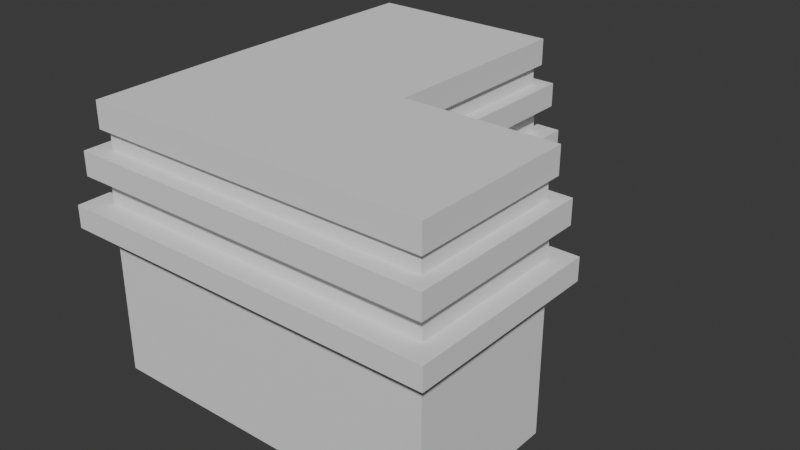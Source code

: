 # Source: puestodecontrol.blend  (saved by Blender 4.3.34; exported with 4.5.12 LTS)
import bpy
from mathutils import Matrix  # noqa: F401  (used for matrix-valued properties, if any)

bpy.ops.wm.read_factory_settings(use_empty=True)
scene = bpy.context.scene
scene.name = 'Scene'

# ---- collections
col_collection = bpy.data.collections.new('Collection'); scene.collection.children.link(col_collection)

# ---- world
world_world = bpy.data.worlds.new('World'); scene.world = world_world
world_world.use_nodes = True; world_world.node_tree.nodes.clear()
_N = world_world.node_tree.nodes; _L = world_world.node_tree.links
n0 = _N.new('ShaderNodeOutputWorld'); n0.name = 'World Output'; n0.location = (300, 300)
n1 = _N.new('ShaderNodeBackground'); n1.name = 'Background'; n1.location = (10, 300)
n1.inputs[0].default_value = (0.05088, 0.05088, 0.05088, 1.0)
_L.new(n1.outputs[0], n0.inputs[0])
n0.is_active_output = True
world_world.color = (0.05088, 0.05088, 0.05088)
world_world.sun_shadow_jitter_overblur = 0.0

# ---- meshes
me_plane_014 = bpy.data.meshes.new('Plane.014')
me_plane_014.from_pydata([(-1.0, -1.582, 0.0), (1.0, -1.582, 0.0), (-1.0, 2.395, 0.0), (1.0, 2.395, 0.0), (-1.0, 0.1119, 0.0), (1.0, 0.1119, 0.0), (2.671, -1.582, 0.0), (2.671, 0.1119, 0.0), (-1.0, 0.1119, 1.567), (-1.0, -1.582, 1.567), (1.0, -1.582, 1.567), (1.0, 0.1119, 1.567), (1.0, 2.395, 1.567), (-1.0, 2.395, 1.567), (2.671, -1.582, 1.567), (2.671, 0.1119, 1.567), (-1.0, 0.1119, 1.805), (-1.0, -1.582, 1.805), (1.0, -1.582, 1.805), (1.0, 0.1119, 1.805), (1.0, 2.395, 1.805), (-1.0, 2.395, 1.805), (2.671, -1.582, 1.805), (2.671, 0.1119, 1.805), (-1.233, 0.1119, 1.567), (-1.233, -1.815, 1.567), (1.0, -1.815, 1.567), (1.193, 0.3047, 1.567), (1.193, 2.588, 1.567), (-1.233, 2.588, 1.567), (-1.233, 0.1119, 1.805), (-1.233, -1.815, 1.805), (2.864, -1.815, 1.567), (2.864, 0.3047, 1.567), (1.0, -1.815, 1.805), (1.193, 0.3047, 1.805), (1.193, 2.588, 1.805), (-1.233, 2.588, 1.805), (2.864, -1.815, 1.805), (2.864, 0.3047, 1.805), (-1.0, 0.1119, 2.09), (-1.0, -1.582, 2.09), (1.0, -1.582, 2.09), (1.0, 0.1119, 2.09), (1.0, 2.395, 2.09), (-1.0, 2.395, 2.09), (2.671, -1.582, 2.09), (2.671, 0.1119, 2.09), (-0.965, 0.1106, 2.348), (-0.965, -1.548, 2.348), (0.9931, -1.548, 2.348), (0.9931, 0.1106, 2.348), (0.9931, 2.346, 2.348), (-0.965, 2.346, 2.348), (2.629, -1.548, 2.348), (2.629, 0.1106, 2.348), (-1.147, 0.1106, 2.094), (-1.147, -1.729, 2.094), (0.9931, -1.729, 2.094), (1.144, 0.2612, 2.094), (1.144, 2.497, 2.094), (-1.147, 2.497, 2.094), (2.779, -1.729, 2.348), (2.779, -1.729, 2.094), (2.779, 0.2612, 2.094), (2.779, 0.2612, 2.348), (-1.147, 0.1106, 2.348), (-1.147, -1.729, 2.348), (0.9931, -1.729, 2.348), (1.144, 0.2612, 2.348), (1.144, 2.497, 2.348), (-1.147, 2.497, 2.348), (-0.965, 0.1106, 2.554), (-0.965, -1.548, 2.554), (0.9931, -1.548, 2.554), (0.9931, 0.1106, 2.554), (0.9931, 2.346, 2.554), (-0.965, 2.346, 2.554), (2.629, -1.548, 2.554), (2.629, 0.1106, 2.554), (-0.965, 0.1106, 2.835), (-0.965, -1.548, 2.835), (0.9931, -1.548, 2.835), (0.9931, 0.1106, 2.835), (0.9931, 2.346, 2.835), (-0.965, 2.346, 2.835), (2.629, -1.548, 2.835), (2.629, 0.1106, 2.835), (2.686, 0.1679, 2.554), (2.686, -1.617, 2.554), (-1.022, 2.404, 2.554), (1.05, 2.404, 2.554), (1.05, 0.1679, 2.554), (0.9931, -1.617, 2.554), (-1.022, -1.617, 2.554), (-1.046, 0.1106, 2.554), (-1.046, 0.1106, 2.835), (-1.022, -1.617, 2.835), (0.9931, -1.617, 2.835), (1.05, 0.1679, 2.835), (1.05, 2.404, 2.835), (-1.022, 2.404, 2.835), (2.686, -1.617, 2.835), (2.686, 0.1679, 2.835), (-1.0, 1.249, 0.7021), (-1.0, 1.302, 0.7021), (1.0, 1.302, 0.7021), (1.0, 1.249, 0.7021), (-1.0, 1.689, 0.7021), (-1.0, 0.8621, 0.7021), (1.0, 0.8621, 0.7021), (1.0, 1.689, 0.7021), (1.0, -1.582, 0.7021), (2.671, -1.582, 0.7021), (-1.0, -1.582, 0.7021), (1.0, 2.395, 0.7021), (-1.0, 2.395, 0.7021), (-1.0, 0.1119, 0.7021), (2.671, 0.1119, 0.7021), (1.0, 0.1119, 0.7021), (1.0, 0.8621, 0.0), (1.0, 1.689, 0.0), (-1.0, 1.689, 0.0), (-1.0, 0.8621, 0.0), (1.0, 1.689, 1.567), (1.0, 0.8621, 1.567), (-1.0, 1.689, 1.567), (-1.0, 0.8621, 1.567), (1.0, 0.8621, 1.805), (1.0, 1.689, 1.805), (-1.0, 1.689, 1.805), (-1.0, 0.8621, 1.805), (1.193, 0.8621, 1.567), (1.193, 1.689, 1.567), (-1.233, 0.8621, 1.567), (-1.233, 1.689, 1.567), (1.193, 0.8621, 1.805), (1.193, 1.689, 1.805), (-1.233, 0.8621, 1.805), (-1.233, 1.689, 1.805), (1.0, 0.8621, 2.09), (1.0, 1.689, 2.09), (-1.0, 1.689, 2.09), (-1.0, 0.8621, 2.09), (0.9931, 1.689, 2.348), (0.9931, 0.8621, 2.348), (-0.965, 1.689, 2.348), (-0.965, 0.8621, 2.348), (1.144, 1.689, 2.094), (1.144, 0.8621, 2.094), (-1.147, 0.8621, 2.094), (-1.147, 1.689, 2.094), (1.144, 0.8621, 2.348), (1.144, 1.689, 2.348), (-1.147, 0.8621, 2.348), (-1.147, 1.689, 2.348), (0.9931, 0.8621, 2.554), (0.9931, 1.689, 2.554), (-0.965, 1.689, 2.554), (-0.965, 0.8621, 2.554), (0.9931, 1.689, 2.835), (0.9931, 0.8621, 2.835), (-0.965, 0.8621, 2.835), (-0.965, 1.689, 2.835), (-1.041, 0.8621, 2.554), (-1.032, 1.689, 2.554), (1.05, 1.689, 2.554), (1.05, 0.8621, 2.554), (-1.041, 0.8621, 2.835), (-1.032, 1.689, 2.835), (1.05, 0.8621, 2.835), (1.05, 1.689, 2.835), (-1.0, 1.249, 0.0), (-1.0, 1.302, 0.0), (1.0, 1.302, 1.567), (1.0, 1.249, 1.567), (1.0, 1.249, 0.0), (1.0, 1.302, 0.0), (-1.233, 1.249, 1.805), (-1.233, 1.302, 1.805), (1.193, 1.249, 1.567), (1.193, 1.302, 1.567), (-1.233, 1.302, 1.567), (-1.233, 1.249, 1.567), (-1.0, 1.249, 1.567), (-1.0, 1.302, 1.567), (1.193, 1.302, 1.805), (1.193, 1.249, 1.805), (-1.0, 1.302, 1.805), (-1.0, 1.249, 1.805), (1.0, 1.249, 1.805), (1.0, 1.302, 1.805), (-1.147, 1.249, 2.348), (-1.147, 1.302, 2.348), (1.144, 1.249, 2.094), (1.144, 1.302, 2.094), (1.0, 1.302, 2.09), (1.0, 1.249, 2.09), (1.144, 1.302, 2.348), (1.144, 1.249, 2.348), (0.9931, 1.302, 2.348), (0.9931, 1.249, 2.348), (-1.147, 1.249, 2.094), (-1.147, 1.302, 2.094), (-1.0, 1.302, 2.09), (-1.0, 1.249, 2.09), (-0.965, 1.249, 2.348), (-0.965, 1.302, 2.348), (-0.965, 1.249, 2.835), (-0.965, 1.302, 2.835), (-1.037, 1.249, 2.835), (-1.036, 1.302, 2.835), (-1.036, 1.302, 2.554), (-1.037, 1.249, 2.554), (-0.965, 1.302, 2.554), (-0.965, 1.249, 2.554), (1.05, 1.302, 2.554), (1.05, 1.249, 2.554), (0.9931, 1.249, 2.554), (0.9931, 1.302, 2.554), (1.05, 1.302, 2.835), (1.05, 1.249, 2.835), (0.9931, 1.249, 2.835), (0.9931, 1.302, 2.835), (-1.0, 0.1119, -0.02974), (-1.0, -1.582, -0.02974), (1.0, -1.582, -0.02974), (1.0, 2.395, -0.02974), (-1.0, 2.395, -0.02974), (1.0, 0.1119, -0.02974), (2.671, -1.582, -0.02974), (2.671, 0.1119, -0.02974), (-1.0, 1.689, -0.02974), (1.0, 1.689, -0.02974), (1.0, 0.8621, -0.02974), (-1.0, 0.8621, -0.02974), (1.0, 1.249, -0.02974), (1.0, 1.302, -0.02974), (-1.0, 1.249, -0.02974), (-1.0, 1.302, -0.02974), (0.8442, 1.689, 0.7021), (0.8442, 1.302, 0.7021), (0.8442, 1.689, 0.0), (0.8442, 1.249, 0.7021), (0.8442, 0.8621, 0.7021), (0.8442, 1.302, 0.0), (0.8442, 0.8621, 0.0), (0.8442, 1.249, 0.0)], [], [(109, 117, 8, 127), (122, 2, 228, 232), (0, 4, 224, 225), (11, 125, 132, 27), (10, 14, 32, 26), (9, 10, 26, 25), (118, 119, 11, 15), (116, 108, 126, 13), (123, 172, 238, 235), (117, 114, 9, 8), (112, 113, 14, 10), (113, 118, 15, 14), (115, 116, 13, 12), (114, 112, 10, 9), (22, 23, 47, 46), (18, 22, 46, 42), (16, 17, 41, 40), (15, 11, 27, 33), (8, 9, 25, 24), (21, 130, 142, 45), (14, 15, 33, 32), (21, 20, 36, 37), (32, 33, 39, 38), (26, 32, 38, 34), (24, 25, 31, 30), (28, 29, 37, 36), (25, 26, 34, 31), (33, 27, 35, 39), (29, 135, 139, 37), (27, 132, 136, 35), (23, 22, 38, 39), (12, 13, 29, 28), (17, 16, 30, 31), (19, 23, 39, 35), (13, 126, 135, 29), (18, 17, 31, 34), (22, 18, 34, 38), (19, 128, 140, 43), (49, 48, 66, 67), (41, 42, 58, 57), (55, 54, 62, 65), (20, 21, 45, 44), (17, 18, 42, 41), (23, 19, 43, 47), (130, 21, 37, 139), (128, 19, 35, 136), (50, 54, 78, 74), (48, 49, 73, 72), (145, 51, 69, 152), (47, 43, 59, 64), (40, 41, 57, 56), (46, 47, 64, 63), (53, 146, 158, 77), (53, 52, 70, 71), (57, 58, 68, 67), (60, 61, 71, 70), (63, 64, 65, 62), (64, 59, 69, 65), (61, 151, 155, 71), (59, 149, 152, 69), (56, 57, 67, 66), (58, 63, 62, 68), (42, 46, 63, 58), (51, 55, 65, 69), (43, 140, 149, 59), (50, 49, 67, 68), (54, 50, 68, 62), (44, 45, 61, 60), (48, 147, 154, 66), (45, 142, 151, 61), (91, 90, 101, 100), (73, 74, 93, 94), (87, 86, 102, 103), (54, 55, 79, 78), (52, 53, 77, 76), (49, 50, 74, 73), (55, 51, 75, 79), (146, 53, 71, 155), (161, 83, 99, 170), (81, 82, 83, 80), (83, 82, 86, 87), (79, 75, 92, 88), (72, 73, 94, 95), (78, 79, 88, 89), (164, 95, 96, 168), (85, 84, 100, 101), (81, 80, 96, 97), (95, 94, 97, 96), (92, 167, 170, 99), (90, 165, 169, 101), (88, 92, 99, 103), (94, 93, 98, 97), (93, 89, 102, 98), (89, 88, 103, 102), (77, 158, 165, 90), (74, 78, 89, 93), (83, 87, 103, 99), (75, 156, 167, 92), (82, 81, 97, 98), (86, 82, 98, 102), (76, 77, 90, 91), (80, 162, 168, 96), (80, 83, 161, 162), (159, 72, 95, 164), (84, 160, 171, 100), (166, 91, 100, 171), (109, 127, 184, 104), (163, 85, 101, 169), (163, 160, 84, 85), (148, 60, 70, 153), (52, 144, 153, 70), (51, 145, 156, 75), (143, 40, 56, 150), (150, 56, 66, 154), (157, 76, 91, 166), (147, 48, 72, 159), (144, 52, 76, 157), (16, 131, 138, 30), (133, 28, 36, 137), (129, 20, 44, 141), (20, 129, 137, 36), (134, 24, 30, 138), (141, 44, 60, 148), (131, 16, 40, 143), (6, 1, 226, 230), (124, 12, 28, 133), (127, 8, 24, 134), (119, 110, 125, 11), (185, 105, 104, 184), (161, 170, 221, 222), (157, 166, 216, 219), (159, 164, 213, 215), (218, 217, 167, 156), (160, 163, 209, 223), (164, 168, 210, 213), (147, 159, 215, 206), (207, 214, 158, 146), (144, 157, 219, 200), (194, 199, 152, 149), (145, 152, 199, 201), (148, 153, 198, 195), (146, 155, 193, 207), (143, 150, 202, 205), (150, 154, 192, 202), (129, 141, 196, 191), (131, 143, 205, 189), (128, 136, 187, 190), (127, 134, 183, 184), (189, 178, 138, 131), (133, 137, 186, 181), (134, 138, 178, 183), (5, 7, 231, 229), (107, 175, 125, 110), (105, 185, 126, 108), (111, 115, 12, 124), (175, 180, 132, 125), (111, 124, 174, 106), (124, 133, 181, 174), (182, 179, 139, 135), (130, 139, 179, 188), (180, 187, 136, 132), (185, 182, 135, 126), (191, 186, 137, 129), (188, 204, 142, 130), (190, 197, 140, 128), (201, 218, 156, 145), (203, 193, 155, 151), (206, 192, 154, 147), (141, 148, 195, 196), (197, 194, 149, 140), (200, 198, 153, 144), (204, 203, 151, 142), (163, 169, 211, 209), (222, 208, 162, 161), (208, 210, 168, 162), (217, 221, 170, 167), (212, 211, 169, 165), (214, 212, 165, 158), (166, 171, 220, 216), (223, 220, 171, 160), (217, 218, 219, 216), (211, 212, 213, 210), (210, 208, 209, 211), (203, 204, 205, 202), (199, 194, 195, 198), (197, 190, 191, 196), (187, 180, 181, 186), (107, 176, 177, 106), (120, 5, 229, 234), (212, 214, 215, 213), (221, 217, 216, 220), (208, 222, 223, 209), (198, 200, 201, 199), (193, 203, 202, 192), (204, 188, 189, 205), (179, 182, 183, 178), (105, 173, 172, 104), (186, 191, 190, 187), (194, 197, 196, 195), (192, 206, 207, 193), (214, 207, 206, 215), (178, 189, 188, 179), (180, 175, 174, 181), (182, 185, 184, 183), (218, 201, 200, 219), (220, 223, 222, 221), (172, 173, 239, 238), (175, 107, 106, 174), (107, 110, 244, 243), (121, 3, 115, 111), (173, 105, 108, 122), (176, 107, 243, 247), (5, 120, 110, 119), (123, 109, 104, 172), (0, 1, 112, 114), (3, 2, 116, 115), (6, 7, 118, 113), (1, 6, 113, 112), (4, 0, 114, 117), (2, 122, 108, 116), (7, 5, 119, 118), (123, 4, 117, 109), (225, 224, 229, 226), (229, 231, 230, 226), (224, 235, 234, 229), (232, 228, 227, 233), (232, 233, 237, 239), (236, 238, 239, 237), (238, 236, 234, 235), (176, 120, 234, 236), (1, 0, 225, 226), (173, 122, 232, 239), (2, 3, 227, 228), (177, 176, 236, 237), (3, 121, 233, 227), (121, 177, 237, 233), (4, 123, 235, 224), (7, 6, 230, 231), (106, 177, 245, 241), (120, 176, 247, 246), (111, 106, 241, 240), (110, 120, 246, 244), (177, 121, 242, 245), (121, 111, 240, 242)])
_uv = me_plane_014.uv_layers.new(name='UVMap')
_uv.uv.foreach_set('vector', [0.2491, 0.1835, 0.199, 0.2089, 0.1535, 0.1402, 0.227, 0.1039, 0.3108, 0.2137, 0.3416, 0.2136, 0.3412, 0.2147, 0.311, 0.2151, 0.1604, 0.3066, 0.2256, 0.2508, 0.2267, 0.2524, 0.1619, 0.3072, 0.4027, 0.4546, 0.4569, 0.4051, 0.4733, 0.4151, 0.4202, 0.4741, 0.0683, 0.4416, 0.1579, 0.532, 0.1479, 0.5468, 0.05145, 0.4489, 0.06374, 0.2735, 0.0683, 0.4416, 0.05145, 0.4489, 0.04389, 0.2679, 0.257, 0.4946, 0.3435, 0.4166, 0.4027, 0.4546, 0.2706, 0.5485, 0.3529, 0.1812, 0.3086, 0.1732, 0.3146, 0.1009, 0.3801, 0.1282, 0.2663, 0.2302, 0.2882, 0.2209, 0.2889, 0.2226, 0.2671, 0.2318, 0.199, 0.2089, 0.1241, 0.2939, 0.06374, 0.2735, 0.1535, 0.1402, 0.1294, 0.415, 0.181, 0.4887, 0.1579, 0.532, 0.0683, 0.4416, 0.181, 0.4887, 0.257, 0.4946, 0.2706, 0.5485, 0.1579, 0.532, 0.4126, 0.2617, 0.3529, 0.1812, 0.3801, 0.1282, 0.4769, 0.255, 0.1241, 0.2939, 0.1294, 0.415, 0.0683, 0.4416, 0.06374, 0.2735, 0.9649, 0.0932, 0.9366, 0.01907, 0.9453, 0.0002212, 0.9844, 0.09246, 0.9237, 0.1735, 0.9649, 0.0932, 0.9844, 0.09246, 0.9396, 0.184, 0.7411, 0.2362, 0.8482, 0.2579, 0.8549, 0.277, 0.734, 0.2608, 0.2706, 0.5485, 0.4027, 0.4546, 0.4202, 0.4741, 0.2733, 0.5595, 0.1535, 0.1402, 0.06374, 0.2735, 0.04389, 0.2679, 0.1386, 0.122, 0.5812, 0.1475, 0.6181, 0.1818, 0.6039, 0.2016, 0.5587, 0.1565, 0.1579, 0.532, 0.2706, 0.5485, 0.2733, 0.5595, 0.1479, 0.5468, 0.4246, 0.08035, 0.5242, 0.2331, 0.5077, 0.2416, 0.4037, 0.0941, 0.1479, 0.5468, 0.2733, 0.5595, 0.2765, 0.5774, 0.1413, 0.5643, 0.05145, 0.4489, 0.1479, 0.5468, 0.1413, 0.5643, 0.02328, 0.4613, 0.1386, 0.122, 0.04389, 0.2679, 0.02564, 0.2637, 0.1154, 0.09697, 0.4903, 0.2507, 0.3908, 0.1099, 0.4037, 0.0941, 0.5077, 0.2416, 0.04389, 0.2679, 0.05145, 0.4489, 0.02328, 0.4613, 0.02564, 0.2637, 0.2733, 0.5595, 0.4202, 0.4741, 0.4503, 0.5078, 0.2765, 0.5774, 0.3908, 0.1099, 0.3199, 0.07661, 0.3307, 0.04449, 0.4037, 0.0941, 0.4202, 0.4741, 0.4733, 0.4151, 0.4972, 0.4281, 0.4503, 0.5078, 0.2776, 0.5924, 0.1377, 0.5863, 0.1413, 0.5643, 0.2765, 0.5774, 0.4769, 0.255, 0.3801, 0.1282, 0.3908, 0.1099, 0.4903, 0.2507, 0.0002211, 0.257, 0.09419, 0.07461, 0.1154, 0.09697, 0.02564, 0.2637, 0.474, 0.5327, 0.2776, 0.5924, 0.2765, 0.5774, 0.4503, 0.5078, 0.3801, 0.1282, 0.3146, 0.1009, 0.3199, 0.07661, 0.3908, 0.1099, 0.0002211, 0.4721, 0.0002211, 0.257, 0.02564, 0.2637, 0.02328, 0.4613, 0.1377, 0.5863, 0.0002211, 0.4721, 0.02328, 0.4613, 0.1413, 0.5643, 0.8255, 0.03254, 0.7496, 0.05269, 0.7524, 0.02151, 0.822, 0.01107, 0.2424, 0.8983, 0.2649, 0.7819, 0.2803, 0.7829, 0.2516, 0.9045, 0.2725, 0.918, 0.1618, 0.9998, 0.1594, 0.9901, 0.2633, 0.9116, 0.02982, 0.9261, 0.0661, 0.9675, 0.06411, 0.9752, 0.02389, 0.9273, 0.6144, 0.03277, 0.5812, 0.1475, 0.5587, 0.1565, 0.5947, 0.01002, 0.8482, 0.2579, 0.9237, 0.1735, 0.9396, 0.184, 0.8549, 0.277, 0.9366, 0.01907, 0.8255, 0.03254, 0.822, 0.01107, 0.9453, 0.0002212, 0.3427, 0.01167, 0.4246, 0.08035, 0.4037, 0.0941, 0.3307, 0.04449, 0.518, 0.4389, 0.474, 0.5327, 0.4503, 0.5078, 0.4972, 0.4281, 0.9122, 0.4421, 0.9532, 0.3646, 0.9671, 0.3644, 0.9232, 0.4497, 0.7339, 0.502, 0.8373, 0.5236, 0.8418, 0.5372, 0.7289, 0.5193, 0.08322, 0.7157, 0.07933, 0.7924, 0.05976, 0.7884, 0.06995, 0.7126, 0.007946, 0.936, 0.0002211, 0.7719, 0.01932, 0.7754, 0.01247, 0.9313, 0.3197, 0.7875, 0.2725, 0.918, 0.2633, 0.9116, 0.3064, 0.786, 0.0558, 0.9892, 0.007946, 0.936, 0.01247, 0.9313, 0.0599, 0.9863, 0.5755, 0.4147, 0.6107, 0.4477, 0.6004, 0.462, 0.5587, 0.4209, 0.2142, 0.6206, 0.1296, 0.6205, 0.1266, 0.6141, 0.2188, 0.6123, 0.2633, 0.9116, 0.1594, 0.9901, 0.1527, 0.9688, 0.2516, 0.9045, 0.123, 0.6026, 0.2213, 0.5999, 0.2188, 0.6123, 0.1266, 0.6141, 0.0599, 0.9863, 0.01247, 0.9313, 0.02389, 0.9273, 0.06411, 0.9752, 0.01247, 0.9313, 0.01932, 0.7754, 0.05976, 0.7884, 0.02389, 0.9273, 0.2213, 0.5999, 0.2709, 0.6256, 0.2516, 0.6425, 0.2188, 0.6123, 0.01932, 0.7754, 0.04712, 0.7058, 0.06995, 0.7126, 0.05976, 0.7884, 0.3064, 0.786, 0.2633, 0.9116, 0.2516, 0.9045, 0.2803, 0.7829, 0.1594, 0.9901, 0.0599, 0.9863, 0.06411, 0.9752, 0.1527, 0.9688, 0.1618, 0.9998, 0.0558, 0.9892, 0.0599, 0.9863, 0.1594, 0.9901, 0.07933, 0.7924, 0.02982, 0.9261, 0.02389, 0.9273, 0.05976, 0.7884, 0.0002211, 0.7719, 0.03476, 0.7014, 0.04712, 0.7058, 0.01932, 0.7754, 0.149, 0.9579, 0.2424, 0.8983, 0.2516, 0.9045, 0.1527, 0.9688, 0.0661, 0.9675, 0.149, 0.9579, 0.1527, 0.9688, 0.06411, 0.9752, 0.1242, 0.5971, 0.2195, 0.5928, 0.2213, 0.5999, 0.123, 0.6026, 0.2649, 0.7819, 0.2602, 0.7157, 0.2772, 0.7131, 0.2803, 0.7829, 0.2195, 0.5928, 0.2806, 0.615, 0.2709, 0.6256, 0.2213, 0.5999, 0.4245, 0.5963, 0.5227, 0.597, 0.5192, 0.6117, 0.4288, 0.61, 0.556, 0.9062, 0.46, 0.9792, 0.4586, 0.9751, 0.5516, 0.9045, 0.337, 0.9197, 0.3718, 0.9603, 0.3711, 0.9633, 0.3347, 0.9201, 0.9532, 0.3646, 0.9264, 0.2909, 0.9329, 0.2775, 0.9671, 0.3644, 0.6104, 0.2996, 0.5755, 0.4147, 0.5587, 0.4209, 0.5966, 0.279, 0.8373, 0.5236, 0.9122, 0.4421, 0.9232, 0.4497, 0.8418, 0.5372, 0.9264, 0.2909, 0.8176, 0.3028, 0.8151, 0.2876, 0.9329, 0.2775, 0.2403, 0.6502, 0.2142, 0.6206, 0.2188, 0.6123, 0.2516, 0.6425, 0.3807, 0.7122, 0.375, 0.7922, 0.3692, 0.7912, 0.3756, 0.7113, 0.8694, 0.8793, 0.7254, 0.8793, 0.7254, 0.7573, 0.8694, 0.7573, 0.7254, 0.7573, 0.7254, 0.8793, 0.605, 0.8793, 0.605, 0.7573, 0.3201, 0.9258, 0.3201, 0.7781, 0.3262, 0.7793, 0.3227, 0.9248, 0.6046, 0.7854, 0.556, 0.9062, 0.5516, 0.9045, 0.5975, 0.7844, 0.3645, 0.9785, 0.3201, 0.9258, 0.3227, 0.9248, 0.3667, 0.9757, 0.5959, 0.7097, 0.5975, 0.7844, 0.5682, 0.7799, 0.5677, 0.7126, 0.5178, 0.6145, 0.4303, 0.6134, 0.4288, 0.61, 0.5192, 0.6117, 0.5366, 0.8943, 0.5618, 0.7792, 0.5682, 0.7799, 0.5395, 0.897, 0.5975, 0.7844, 0.5516, 0.9045, 0.5395, 0.897, 0.5682, 0.7799, 0.3262, 0.7793, 0.3516, 0.7055, 0.3756, 0.7113, 0.3692, 0.7912, 0.5227, 0.597, 0.5712, 0.6246, 0.5469, 0.6434, 0.5192, 0.6117, 0.3227, 0.9248, 0.3262, 0.7793, 0.3692, 0.7912, 0.3347, 0.9201, 0.5516, 0.9045, 0.4586, 0.9751, 0.4512, 0.9525, 0.5395, 0.897, 0.4586, 0.9751, 0.3667, 0.9757, 0.3711, 0.9633, 0.4512, 0.9525, 0.3667, 0.9757, 0.3227, 0.9248, 0.3347, 0.9201, 0.3711, 0.9633, 0.5239, 0.5928, 0.5763, 0.6202, 0.5712, 0.6246, 0.5227, 0.597, 0.46, 0.9792, 0.3645, 0.9785, 0.3667, 0.9757, 0.4586, 0.9751, 0.375, 0.7922, 0.337, 0.9197, 0.3347, 0.9201, 0.3692, 0.7912, 0.3201, 0.7781, 0.3465, 0.7042, 0.3516, 0.7055, 0.3262, 0.7793, 0.4499, 0.949, 0.5366, 0.8943, 0.5395, 0.897, 0.4512, 0.9525, 0.3718, 0.9603, 0.4499, 0.949, 0.4512, 0.9525, 0.3711, 0.9633, 0.4236, 0.5929, 0.5239, 0.5928, 0.5227, 0.597, 0.4245, 0.5963, 0.5618, 0.7792, 0.5607, 0.7133, 0.5677, 0.7126, 0.5682, 0.7799, 0.8694, 0.7573, 0.7254, 0.7573, 0.7254, 0.702, 0.8694, 0.702, 0.6038, 0.7089, 0.6046, 0.7854, 0.5975, 0.7844, 0.5959, 0.7097, 0.4303, 0.6134, 0.4039, 0.6455, 0.4004, 0.6433, 0.4288, 0.61, 0.3776, 0.6245, 0.4245, 0.5963, 0.4288, 0.61, 0.4004, 0.6433, 0.2491, 0.1835, 0.227, 0.1039, 0.2687, 0.09704, 0.2771, 0.1757, 0.5427, 0.6458, 0.5178, 0.6145, 0.5192, 0.6117, 0.5469, 0.6434, 0.8694, 0.6412, 0.7254, 0.6412, 0.7254, 0.5928, 0.8694, 0.5928, 0.07783, 0.6302, 0.123, 0.6026, 0.1266, 0.6141, 0.09663, 0.6454, 0.1296, 0.6205, 0.1057, 0.6513, 0.09663, 0.6454, 0.1266, 0.6141, 0.8176, 0.3028, 0.7432, 0.3217, 0.7451, 0.2998, 0.8151, 0.2876, 0.3197, 0.7067, 0.3197, 0.7875, 0.3064, 0.786, 0.3035, 0.7088, 0.3035, 0.7088, 0.3064, 0.786, 0.2803, 0.7829, 0.2772, 0.7131, 0.3733, 0.6209, 0.4236, 0.5929, 0.4245, 0.5963, 0.3776, 0.6245, 0.6738, 0.4786, 0.7339, 0.502, 0.7289, 0.5193, 0.6668, 0.4953, 0.6709, 0.2978, 0.6104, 0.2996, 0.5966, 0.279, 0.6731, 0.2775, 0.09419, 0.07461, 0.1979, 0.00999, 0.2094, 0.04638, 0.1154, 0.09697, 0.4991, 0.3267, 0.4903, 0.2507, 0.5077, 0.2416, 0.5316, 0.3262, 0.6745, 0.03236, 0.6144, 0.03277, 0.5947, 0.01002, 0.675, 0.0002211, 0.5242, 0.2331, 0.5582, 0.3259, 0.5316, 0.3262, 0.5077, 0.2416, 0.219, 0.07778, 0.1386, 0.122, 0.1154, 0.09697, 0.2094, 0.04638, 0.06851, 0.6212, 0.1242, 0.5971, 0.123, 0.6026, 0.07783, 0.6302, 0.681, 0.2119, 0.7411, 0.2362, 0.734, 0.2608, 0.671, 0.2354, 0.1954, 0.4644, 0.1693, 0.403, 0.1708, 0.4026, 0.1962, 0.4633, 0.4807, 0.3254, 0.4769, 0.255, 0.4903, 0.2507, 0.4991, 0.3267, 0.227, 0.1039, 0.1535, 0.1402, 0.1386, 0.122, 0.219, 0.07778, 0.3435, 0.4166, 0.3753, 0.3687, 0.4569, 0.4051, 0.4027, 0.4546, 0.2741, 0.09668, 0.2811, 0.1751, 0.2771, 0.1757, 0.2687, 0.09704, 0.3807, 0.7122, 0.3756, 0.7113, 0.385, 0.6772, 0.3901, 0.6786, 0.3733, 0.6209, 0.3776, 0.6245, 0.3607, 0.6627, 0.355, 0.6607, 0.6038, 0.7089, 0.5959, 0.7097, 0.5893, 0.6688, 0.5971, 0.6667, 0.3533, 0.6663, 0.359, 0.6679, 0.3516, 0.7055, 0.3465, 0.7042, 0.7254, 0.6412, 0.8694, 0.6412, 0.8694, 0.6697, 0.7254, 0.6697, 0.5959, 0.7097, 0.5677, 0.7126, 0.5615, 0.6773, 0.5893, 0.6688, 0.6738, 0.4786, 0.6668, 0.4953, 0.6353, 0.4812, 0.6432, 0.4649, 0.639, 0.463, 0.631, 0.4791, 0.6004, 0.462, 0.6107, 0.4477, 0.6709, 0.2978, 0.6731, 0.2775, 0.7091, 0.2885, 0.7037, 0.3057, 0.05822, 0.6694, 0.08042, 0.6787, 0.06995, 0.7126, 0.04712, 0.7058, 0.08322, 0.7157, 0.06995, 0.7126, 0.08042, 0.6787, 0.09321, 0.6829, 0.07783, 0.6302, 0.09663, 0.6454, 0.08216, 0.6742, 0.06023, 0.6645, 0.2403, 0.6502, 0.2516, 0.6425, 0.267, 0.6722, 0.2517, 0.6774, 0.3197, 0.7067, 0.3035, 0.7088, 0.2939, 0.6674, 0.3098, 0.6611, 0.3035, 0.7088, 0.2772, 0.7131, 0.2688, 0.6771, 0.2939, 0.6674, 0.6745, 0.03236, 0.675, 0.0002211, 0.7152, 0.01146, 0.7091, 0.03789, 0.681, 0.2119, 0.671, 0.2354, 0.6392, 0.2211, 0.6501, 0.1987, 0.518, 0.4389, 0.4972, 0.4281, 0.5184, 0.3836, 0.543, 0.3922, 0.227, 0.1039, 0.219, 0.07778, 0.2672, 0.06971, 0.2687, 0.09704, 0.2663, 0.0002211, 0.2665, 0.03699, 0.2094, 0.04638, 0.1979, 0.00999, 0.4991, 0.3267, 0.5316, 0.3262, 0.5206, 0.377, 0.4926, 0.3689, 0.219, 0.07778, 0.2094, 0.04638, 0.2665, 0.03699, 0.2672, 0.06971, 0.3013, 0.3828, 0.2429, 0.4653, 0.2423, 0.4644, 0.2997, 0.3816, 0.393, 0.3392, 0.4716, 0.3681, 0.4569, 0.4051, 0.3753, 0.3687, 0.2811, 0.1751, 0.2741, 0.09668, 0.3146, 0.1009, 0.3086, 0.1732, 0.4068, 0.3065, 0.4126, 0.2617, 0.4769, 0.255, 0.4807, 0.3254, 0.4716, 0.3681, 0.4909, 0.3746, 0.4733, 0.4151, 0.4569, 0.4051, 0.4068, 0.3065, 0.4807, 0.3254, 0.4731, 0.3635, 0.3944, 0.3361, 0.4807, 0.3254, 0.4991, 0.3267, 0.4926, 0.3689, 0.4731, 0.3635, 0.2739, 0.06964, 0.2743, 0.03698, 0.3307, 0.04449, 0.3199, 0.07661, 0.3427, 0.01167, 0.3307, 0.04449, 0.2743, 0.03698, 0.2752, 0.0003508, 0.4909, 0.3746, 0.5184, 0.3836, 0.4972, 0.4281, 0.4733, 0.4151, 0.2741, 0.09668, 0.2739, 0.06964, 0.3199, 0.07661, 0.3146, 0.1009, 0.5456, 0.3851, 0.5206, 0.377, 0.5316, 0.3262, 0.5582, 0.3259, 0.646, 0.1968, 0.6349, 0.219, 0.6039, 0.2016, 0.6181, 0.1818, 0.7139, 0.03875, 0.7201, 0.01273, 0.7524, 0.02151, 0.7496, 0.05269, 0.7081, 0.3073, 0.7136, 0.2901, 0.7451, 0.2998, 0.7432, 0.3217, 0.2917, 0.6619, 0.267, 0.6722, 0.2516, 0.6425, 0.2709, 0.6256, 0.2525, 0.6818, 0.2688, 0.6771, 0.2772, 0.7131, 0.2602, 0.7157, 0.06851, 0.6212, 0.07783, 0.6302, 0.06023, 0.6645, 0.04674, 0.6586, 0.04466, 0.6639, 0.05822, 0.6694, 0.04712, 0.7058, 0.03476, 0.7014, 0.09411, 0.6786, 0.08216, 0.6742, 0.09663, 0.6454, 0.1057, 0.6513, 0.3073, 0.655, 0.2917, 0.6619, 0.2709, 0.6256, 0.2806, 0.615, 0.5427, 0.6458, 0.5469, 0.6434, 0.5601, 0.6724, 0.5542, 0.6741, 0.7254, 0.6736, 0.8694, 0.6736, 0.8694, 0.702, 0.7254, 0.702, 0.555, 0.6787, 0.5615, 0.6773, 0.5677, 0.7126, 0.5607, 0.7133, 0.359, 0.6679, 0.385, 0.6772, 0.3756, 0.7113, 0.3516, 0.7055, 0.5877, 0.6634, 0.5601, 0.6724, 0.5469, 0.6434, 0.5712, 0.6246, 0.5952, 0.6607, 0.5877, 0.6634, 0.5712, 0.6246, 0.5763, 0.6202, 0.3776, 0.6245, 0.4004, 0.6433, 0.3866, 0.6725, 0.3607, 0.6627, 0.3911, 0.6741, 0.3866, 0.6725, 0.4004, 0.6433, 0.4039, 0.6455, 0.359, 0.6679, 0.3533, 0.6663, 0.355, 0.6607, 0.3607, 0.6627, 0.5601, 0.6724, 0.5877, 0.6634, 0.5893, 0.6688, 0.5615, 0.6773, 0.5615, 0.6773, 0.555, 0.6787, 0.5542, 0.6741, 0.5601, 0.6724, 0.2917, 0.6619, 0.3073, 0.655, 0.3098, 0.6611, 0.2939, 0.6674, 0.08042, 0.6787, 0.05822, 0.6694, 0.06023, 0.6645, 0.08216, 0.6742, 0.7201, 0.01273, 0.7139, 0.03875, 0.7091, 0.03789, 0.7152, 0.01146, 0.5184, 0.3836, 0.4909, 0.3746, 0.4926, 0.3689, 0.5206, 0.377, 0.393, 0.3392, 0.3552, 0.3179, 0.3571, 0.3155, 0.3944, 0.3361, 0.3375, 0.3406, 0.3013, 0.3828, 0.2997, 0.3816, 0.3358, 0.3391, 0.5877, 0.6634, 0.5952, 0.6607, 0.5971, 0.6667, 0.5893, 0.6688, 0.385, 0.6772, 0.359, 0.6679, 0.3607, 0.6627, 0.3866, 0.6725, 0.8694, 0.6736, 0.7254, 0.6736, 0.7254, 0.6697, 0.8694, 0.6697, 0.08216, 0.6742, 0.09411, 0.6786, 0.09321, 0.6829, 0.08042, 0.6787, 0.267, 0.6722, 0.2917, 0.6619, 0.2939, 0.6674, 0.2688, 0.6771, 0.6349, 0.219, 0.646, 0.1968, 0.6501, 0.1987, 0.6392, 0.2211, 0.2743, 0.03698, 0.2739, 0.06964, 0.2672, 0.06971, 0.2665, 0.03699, 0.2811, 0.1751, 0.2912, 0.2198, 0.2882, 0.2209, 0.2771, 0.1757, 0.5206, 0.377, 0.5456, 0.3851, 0.543, 0.3922, 0.5184, 0.3836, 0.05822, 0.6694, 0.04466, 0.6639, 0.04674, 0.6586, 0.06023, 0.6645, 0.2688, 0.6771, 0.2525, 0.6818, 0.2517, 0.6774, 0.267, 0.6722, 0.631, 0.4791, 0.639, 0.463, 0.6432, 0.4649, 0.6353, 0.4812, 0.2665, 0.03699, 0.2663, 0.0002211, 0.2752, 0.0003508, 0.2743, 0.03698, 0.4909, 0.3746, 0.4716, 0.3681, 0.4731, 0.3635, 0.4926, 0.3689, 0.2739, 0.06964, 0.2741, 0.09668, 0.2687, 0.09704, 0.2672, 0.06971, 0.7136, 0.2901, 0.7081, 0.3073, 0.7037, 0.3057, 0.7091, 0.2885, 0.3866, 0.6725, 0.3911, 0.6741, 0.3901, 0.6786, 0.385, 0.6772, 0.2882, 0.2209, 0.2912, 0.2198, 0.2918, 0.2213, 0.2889, 0.2226, 0.4716, 0.3681, 0.393, 0.3392, 0.3944, 0.3361, 0.4731, 0.3635, 0.393, 0.3392, 0.3753, 0.3687, 0.3698, 0.3554, 0.3805, 0.3426, 0.37, 0.2942, 0.3813, 0.2641, 0.4126, 0.2617, 0.4068, 0.3065, 0.2912, 0.2198, 0.2811, 0.1751, 0.3086, 0.1732, 0.3108, 0.2137, 0.3552, 0.3179, 0.393, 0.3392, 0.3805, 0.3426, 0.3591, 0.328, 0.3013, 0.3828, 0.3375, 0.3406, 0.3753, 0.3687, 0.3435, 0.4166, 0.2663, 0.2302, 0.2491, 0.1835, 0.2771, 0.1757, 0.2882, 0.2209, 0.1604, 0.3066, 0.1693, 0.403, 0.1294, 0.415, 0.1241, 0.2939, 0.3813, 0.2641, 0.3416, 0.2136, 0.3529, 0.1812, 0.4126, 0.2617, 0.1954, 0.4644, 0.2429, 0.4653, 0.257, 0.4946, 0.181, 0.4887, 0.1693, 0.403, 0.1954, 0.4644, 0.181, 0.4887, 0.1294, 0.415, 0.2256, 0.2508, 0.1604, 0.3066, 0.1241, 0.2939, 0.199, 0.2089, 0.3416, 0.2136, 0.3108, 0.2137, 0.3086, 0.1732, 0.3529, 0.1812, 0.2429, 0.4653, 0.3013, 0.3828, 0.3435, 0.4166, 0.257, 0.4946, 0.2663, 0.2302, 0.2256, 0.2508, 0.199, 0.2089, 0.2491, 0.1835, 0.1619, 0.3072, 0.2267, 0.2524, 0.2997, 0.3816, 0.1708, 0.4026, 0.2997, 0.3816, 0.2423, 0.4644, 0.1962, 0.4633, 0.1708, 0.4026, 0.2267, 0.2524, 0.2671, 0.2318, 0.3358, 0.3391, 0.2997, 0.3816, 0.311, 0.2151, 0.3412, 0.2147, 0.38, 0.2643, 0.3684, 0.2935, 0.311, 0.2151, 0.3684, 0.2935, 0.3558, 0.3145, 0.2918, 0.2213, 0.3538, 0.3168, 0.2889, 0.2226, 0.2918, 0.2213, 0.3558, 0.3145, 0.2889, 0.2226, 0.3538, 0.3168, 0.3358, 0.3391, 0.2671, 0.2318, 0.3552, 0.3179, 0.3375, 0.3406, 0.3358, 0.3391, 0.3538, 0.3168, 0.1693, 0.403, 0.1604, 0.3066, 0.1619, 0.3072, 0.1708, 0.4026, 0.2912, 0.2198, 0.3108, 0.2137, 0.311, 0.2151, 0.2918, 0.2213, 0.3416, 0.2136, 0.3813, 0.2641, 0.38, 0.2643, 0.3412, 0.2147, 0.3571, 0.3155, 0.3552, 0.3179, 0.3538, 0.3168, 0.3558, 0.3145, 0.3813, 0.2641, 0.37, 0.2942, 0.3684, 0.2935, 0.38, 0.2643, 0.37, 0.2942, 0.3571, 0.3155, 0.3558, 0.3145, 0.3684, 0.2935, 0.2256, 0.2508, 0.2663, 0.2302, 0.2671, 0.2318, 0.2267, 0.2524, 0.2429, 0.4653, 0.1954, 0.4644, 0.1962, 0.4633, 0.2423, 0.4644, 0.3944, 0.3361, 0.3571, 0.3155, 0.367, 0.3121, 0.3876, 0.3247, 0.3375, 0.3406, 0.3552, 0.3179, 0.3591, 0.328, 0.349, 0.3383, 0.4068, 0.3065, 0.3944, 0.3361, 0.3876, 0.3247, 0.3956, 0.3116, 0.3753, 0.3687, 0.3375, 0.3406, 0.349, 0.3383, 0.3698, 0.3554, 0.3571, 0.3155, 0.37, 0.2942, 0.3744, 0.3021, 0.367, 0.3121, 0.37, 0.2942, 0.4068, 0.3065, 0.3956, 0.3116, 0.3744, 0.3021])
me_plane_014.update()

# ---- objects
ob_plane_012 = bpy.data.objects.new('Plane.012', me_plane_014)

# ---- transforms, parenting, visibility, modifiers, constraints
ob_plane_012.location = (0.0, 0.0, 0.0)
ob_plane_012.scale = (5.531, 5.531, 5.531)

# ---- collection membership
col_collection.objects.link(ob_plane_012)

# ---- scene / render settings (as saved in the file)
scene.frame_start = 1; scene.frame_end = 250; scene.frame_set(2)
scene.render.engine = 'BLENDER_EEVEE_NEXT'
bpy.context.view_layer.update()

# ---- added for rendering (the .blend has no active camera and no usable light): camera, sun
cam_auto = bpy.data.cameras.new('AutoCamera')
cam_auto.lens = 50.0
cam_auto.sensor_width = 36.0
cam_auto.clip_end = 1000.0
ob_auto_camera = bpy.data.objects.new('AutoCamera', cam_auto)
scene.collection.objects.link(ob_auto_camera)
ob_auto_camera.location = (38.5953, -38.7638, 35.0257)
ob_auto_camera.rotation_euler = (1.09748, -7.21219e-08, 0.694738)
scene.camera = ob_auto_camera
light_auto_sun = bpy.data.lights.new('AutoSun', 'SUN')
light_auto_sun.energy = 3.0
light_auto_sun.angle = 0.0523599
ob_auto_sun = bpy.data.objects.new('AutoSun', light_auto_sun)
scene.collection.objects.link(ob_auto_sun)
ob_auto_sun.rotation_euler = (0.872665, 0.174533, 0.523599)
bpy.context.view_layer.update()

